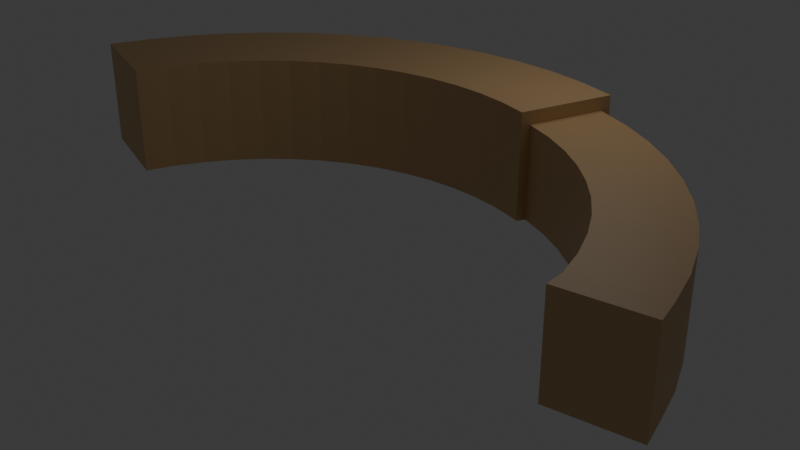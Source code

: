# Source: escritoriomesa.blend  (saved by Blender 4.1.24; exported with 4.5.12 LTS)
import bpy
from mathutils import Matrix  # noqa: F401  (used for matrix-valued properties, if any)

bpy.ops.wm.read_factory_settings(use_empty=True)
scene = bpy.context.scene
scene.name = 'Scene'

# ---- collections
col_collection = bpy.data.collections.new('Collection'); scene.collection.children.link(col_collection)

# ---- materials (node trees are filled in below, after node groups)
mat_material = bpy.data.materials.new('Material')
mat_material.use_transparent_shadow = False
mat_material_014 = bpy.data.materials.new('Material.014')
mat_material_014.use_transparent_shadow = False

# ---- material node trees
mat_material.use_nodes = True; mat_material.node_tree.nodes.clear()
_N = mat_material.node_tree.nodes; _L = mat_material.node_tree.links
n0 = _N.new('ShaderNodeBsdfPrincipled'); n0.name = 'Principled BSDF'; n0.location = (10, 300)
n0.inputs[0].default_value = (0.5826, 0.3802, 0.4299, 1.0)
n1 = _N.new('ShaderNodeOutputMaterial'); n1.name = 'Material Output'; n1.location = (300, 300)
_L.new(n0.outputs[0], n1.inputs[0])
n1.is_active_output = True
mat_material_014.use_nodes = True; mat_material_014.node_tree.nodes.clear()
_N = mat_material_014.node_tree.nodes; _L = mat_material_014.node_tree.links
n0 = _N.new('ShaderNodeBsdfPrincipled'); n0.name = 'Principled BSDF'; n0.location = (10, 300)
n0.inputs[0].default_value = (0.6308, 0.4072, 0.1946, 1.0)
n1 = _N.new('ShaderNodeOutputMaterial'); n1.name = 'Material Output'; n1.location = (300, 300)
_L.new(n0.outputs[0], n1.inputs[0])
n1.is_active_output = True

# ---- world
world_world = bpy.data.worlds.new('World'); scene.world = world_world
world_world.use_nodes = True; world_world.node_tree.nodes.clear()
_N = world_world.node_tree.nodes; _L = world_world.node_tree.links
n0 = _N.new('ShaderNodeOutputWorld'); n0.name = 'World Output'; n0.location = (300, 300)
n1 = _N.new('ShaderNodeBackground'); n1.name = 'Background'; n1.location = (10, 300)
n1.inputs[0].default_value = (0.05088, 0.05088, 0.05088, 1.0)
_L.new(n1.outputs[0], n0.inputs[0])
n0.is_active_output = True
world_world.color = (0.05088, 0.05088, 0.05088)
world_world.use_sun_shadow = False
world_world.sun_shadow_jitter_overblur = 0.0

# ---- cameras
cam_camera = bpy.data.cameras.new('Camera')
cam_camera.clip_end = 100.0
cam_camera.ortho_scale = 7.314

# ---- lights
light_light = bpy.data.lights.new('Light', 'POINT')
light_light.transmission_factor = 0.0
light_light.energy = 1000.0
light_light.shadow_soft_size = 4.939
light_light.shadow_maximum_resolution = 0.006
light_light.use_absolute_resolution = True
light_point = bpy.data.lights.new('Point', 'POINT')
light_point.transmission_factor = 0.0
light_point.shadow_maximum_resolution = 0.006
light_point.use_absolute_resolution = True

# ---- meshes
me_cube_004 = bpy.data.meshes.new('Cube.004')
me_cube_004.from_pydata([(16.14, -2.758, -2.268), (16.14, -2.758, 2.14), (16.14, 1.256, -2.268), (16.14, 1.256, 2.14), (14.74, 1.256, -2.268), (13.34, 1.256, -2.268), (11.94, 1.256, -2.268), (10.54, 1.256, -2.268), (9.144, 1.256, -2.268), (7.745, 1.256, -2.268), (6.346, 1.256, -2.268), (4.947, 1.256, -2.268), (3.548, 1.256, -2.268), (2.149, 1.256, -2.268), (0.7498, 1.256, -2.268), (-0.6491, 1.256, -2.268), (-2.048, 1.256, -2.268), (-3.447, 1.256, -2.268), (-3.447, 1.256, 2.14), (-2.048, 1.256, 2.14), (-0.6491, 1.256, 2.14), (0.7498, 1.256, 2.14), (2.149, 1.256, 2.14), (3.548, 1.256, 2.14), (4.947, 1.256, 2.14), (6.346, 1.256, 2.14), (7.745, 1.256, 2.14), (9.144, 1.256, 2.14), (10.54, 1.256, 2.14), (11.94, 1.256, 2.14), (13.34, 1.256, 2.14), (14.74, 1.256, 2.14), (-3.447, -2.758, -2.268), (-2.048, -2.758, -2.268), (-0.6491, -2.758, -2.268), (0.7498, -2.758, -2.268), (2.149, -2.758, -2.268), (3.548, -2.758, -2.268), (4.947, -2.758, -2.268), (6.346, -2.758, -2.268), (7.745, -2.758, -2.268), (9.144, -2.758, -2.268), (10.54, -2.758, -2.268), (11.94, -2.758, -2.268), (13.34, -2.758, -2.268), (14.74, -2.758, -2.268), (14.74, -2.758, 2.14), (13.34, -2.758, 2.14), (11.94, -2.758, 2.14), (10.54, -2.758, 2.14), (9.144, -2.758, 2.14), (7.745, -2.758, 2.14), (6.346, -2.758, 2.14), (4.947, -2.758, 2.14), (3.548, -2.758, 2.14), (2.149, -2.758, 2.14), (0.7498, -2.758, 2.14), (-0.6491, -2.758, 2.14), (-2.048, -2.758, 2.14), (-3.447, -2.758, 2.14), (-17.02, 0.9316, -2.358), (-17.02, -2.434, -2.358), (-17.02, -2.434, 1.625), (-17.02, 0.9316, 1.625), (-16.04, 0.8587, -2.31), (-16.04, -2.361, 1.577), (-3.447, 0.8587, -2.31), (-4.846, 0.8587, -2.31), (-6.245, 0.8587, -2.31), (-7.644, 0.8587, -2.31), (-9.043, 0.8587, -2.31), (-10.44, 0.8587, -2.31), (-11.84, 0.8587, -2.31), (-13.24, 0.8587, -2.31), (-14.64, 0.8587, -2.31), (-16.04, 0.8587, 1.577), (-14.64, 0.8587, 1.577), (-13.24, 0.8587, 1.577), (-11.84, 0.8587, 1.577), (-10.44, 0.8587, 1.577), (-9.043, 0.8587, 1.577), (-7.644, 0.8587, 1.577), (-6.245, 0.8587, 1.577), (-4.846, 0.8587, 1.577), (-3.447, 0.8587, 1.577), (-16.04, -2.361, -2.31), (-14.64, -2.361, -2.31), (-13.24, -2.361, -2.31), (-11.84, -2.361, -2.31), (-10.44, -2.361, -2.31), (-9.043, -2.361, -2.31), (-7.644, -2.361, -2.31), (-6.245, -2.361, -2.31), (-4.846, -2.361, -2.31), (-3.447, -2.361, -2.31), (-3.447, -2.361, 1.577), (-4.846, -2.361, 1.577), (-6.245, -2.361, 1.577), (-7.644, -2.361, 1.577), (-9.043, -2.361, 1.577), (-10.44, -2.361, 1.577), (-11.84, -2.361, 1.577), (-13.24, -2.361, 1.577), (-14.64, -2.361, 1.577), (-9.043, 0.8587, -2.31), (-9.043, 0.8587, 1.577), (-9.043, -2.361, -2.31), (-9.043, -2.361, 1.577), (-6.245, 0.8587, -2.31), (-6.245, 0.8587, 1.577), (-6.245, -2.361, -2.31), (-6.245, -2.361, 1.577), (-11.84, 0.8587, -2.31), (-11.84, 0.8587, 1.577), (-11.84, -2.361, -2.31), (-11.84, -2.361, 1.577), (-14.64, 0.8587, -2.31), (-14.64, 0.8587, 1.577), (-14.64, -2.361, -2.31), (-14.64, -2.361, 1.577)], [], [(4, 31, 3, 2), (2, 3, 1, 0), (4, 2, 0, 45), (3, 31, 46, 1), (31, 30, 47, 46), (30, 29, 48, 47), (29, 28, 49, 48), (28, 27, 50, 49), (27, 26, 51, 50), (26, 25, 52, 51), (25, 24, 53, 52), (24, 23, 54, 53), (23, 22, 55, 54), (22, 21, 56, 55), (21, 20, 57, 56), (20, 19, 58, 57), (19, 18, 59, 58), (17, 16, 33, 32), (16, 15, 34, 33), (15, 14, 35, 34), (14, 13, 36, 35), (13, 12, 37, 36), (12, 11, 38, 37), (11, 10, 39, 38), (10, 9, 40, 39), (9, 8, 41, 40), (8, 7, 42, 41), (7, 6, 43, 42), (6, 5, 44, 43), (5, 4, 45, 44), (48, 49, 42, 43, 44, 47), (50, 51, 40, 41, 42, 49), (52, 53, 38, 39, 40, 51), (54, 55, 36, 37, 38, 53), (56, 57, 34, 35, 36, 55), (46, 47, 44, 45, 0, 1), (59, 18, 84, 95), (32, 59, 95, 94), (17, 32, 94, 66), (18, 17, 66, 84), (17, 18, 19, 16), (16, 19, 20, 15), (15, 20, 21, 14), (14, 21, 22, 13), (13, 22, 23, 12), (12, 23, 24, 11), (11, 24, 25, 10), (10, 25, 26, 9), (9, 26, 27, 8), (8, 27, 28, 7), (7, 28, 29, 6), (6, 29, 30, 5), (5, 30, 31, 4), (61, 62, 63, 60), (75, 63, 62, 65), (84, 83, 96, 95), (109, 82, 97, 111), (82, 81, 98, 97), (81, 80, 99, 98), (105, 79, 100, 107), (79, 78, 101, 100), (113, 77, 102, 115), (77, 76, 103, 102), (117, 75, 65, 119), (60, 64, 85, 61), (116, 74, 86, 118), (74, 73, 87, 86), (112, 72, 88, 114), (72, 71, 89, 88), (104, 70, 90, 106), (70, 69, 91, 90), (69, 68, 92, 91), (108, 67, 93, 110), (67, 66, 94, 93), (118, 119, 65, 62, 61, 85), (60, 63, 75, 64), (116, 117, 76, 74), (74, 76, 77, 73), (112, 113, 78, 72), (72, 78, 79, 71), (104, 105, 80, 70), (70, 80, 81, 69), (69, 81, 82, 68), (108, 109, 83, 67), (67, 83, 84, 66), (71, 79, 105, 104), (111, 97, 98, 99, 107, 106, 90, 91, 92, 110), (71, 104, 106, 89), (80, 105, 107, 99), (96, 111, 110, 93, 94, 95), (68, 82, 109, 108), (68, 108, 110, 92), (83, 109, 111, 96), (73, 77, 113, 112), (106, 107, 100, 101, 115, 114, 88, 89), (73, 112, 114, 87), (78, 113, 115, 101), (64, 75, 117, 116), (114, 115, 102, 103, 119, 118, 86, 87), (64, 116, 118, 85), (76, 117, 119, 103), (58, 59, 32, 33, 34, 57)])
me_cube_004.polygons.foreach_set('material_index', [1, 1, 1, 1, 1, 1, 1, 1, 1, 1, 1, 1, 1, 1, 1, 1, 1, 1, 1, 1, 1, 1, 1, 1, 1, 1, 1, 1, 1, 1, 1, 1, 1, 1, 1, 1, 1, 1, 1, 1, 1, 1, 1, 1, 1, 1, 1, 1, 1, 1, 1, 1, 1, 1, 1, 1, 1, 1, 1, 1, 1, 1, 1, 1, 1, 1, 1, 1, 1, 1, 1, 1, 1, 1, 1, 1, 1, 1, 1, 1, 1, 1, 1, 1, 1, 1, 1, 1, 1, 1, 1, 1, 1, 1, 1, 1, 1, 1, 1, 1, 1, 1])
_uv = me_cube_004.uv_layers.new(name='UVMap')
_uv.uv.foreach_set('vector', [0.375, 0.4896, 0.625, 0.4896, 0.625, 0.5, 0.375, 0.5, 0.375, 0.5, 0.625, 0.5, 0.625, 0.75, 0.375, 0.75, 0.3646, 0.5, 0.375, 0.5, 0.375, 0.75, 0.3646, 0.75, 0.625, 0.5, 0.6354, 0.5, 0.6354, 0.75, 0.625, 0.75, 0.6354, 0.5, 0.6458, 0.5, 0.6458, 0.75, 0.6354, 0.75, 0.6458, 0.5, 0.6562, 0.5, 0.6562, 0.75, 0.6458, 0.75, 0.6562, 0.5, 0.6667, 0.5, 0.6667, 0.75, 0.6562, 0.75, 0.6667, 0.5, 0.6771, 0.5, 0.6771, 0.75, 0.6667, 0.75, 0.6771, 0.5, 0.6875, 0.5, 0.6875, 0.75, 0.6771, 0.75, 0.6875, 0.5, 0.6979, 0.5, 0.6979, 0.75, 0.6875, 0.75, 0.6979, 0.5, 0.7083, 0.5, 0.7083, 0.75, 0.6979, 0.75, 0.7083, 0.5, 0.7187, 0.5, 0.7188, 0.75, 0.7083, 0.75, 0.7187, 0.5, 0.7292, 0.5, 0.7292, 0.75, 0.7188, 0.75, 0.7292, 0.5, 0.7396, 0.5, 0.7396, 0.75, 0.7292, 0.75, 0.7396, 0.5, 0.75, 0.5, 0.75, 0.75, 0.7396, 0.75, 0.75, 0.5, 0.7604, 0.5, 0.7604, 0.75, 0.75, 0.75, 0.7604, 0.5, 0.7708, 0.5, 0.7708, 0.75, 0.7604, 0.75, 0.2292, 0.5, 0.2396, 0.5, 0.2396, 0.75, 0.2292, 0.75, 0.2396, 0.5, 0.25, 0.5, 0.25, 0.75, 0.2396, 0.75, 0.25, 0.5, 0.2604, 0.5, 0.2604, 0.75, 0.25, 0.75, 0.2604, 0.5, 0.2708, 0.5, 0.2708, 0.75, 0.2604, 0.75, 0.2708, 0.5, 0.2813, 0.5, 0.2812, 0.75, 0.2708, 0.75, 0.2813, 0.5, 0.2917, 0.5, 0.2917, 0.75, 0.2812, 0.75, 0.2917, 0.5, 0.3021, 0.5, 0.3021, 0.75, 0.2917, 0.75, 0.3021, 0.5, 0.3125, 0.5, 0.3125, 0.75, 0.3021, 0.75, 0.3125, 0.5, 0.3229, 0.5, 0.3229, 0.75, 0.3125, 0.75, 0.3229, 0.5, 0.3333, 0.5, 0.3333, 0.75, 0.3229, 0.75, 0.3333, 0.5, 0.3438, 0.5, 0.3438, 0.75, 0.3333, 0.75, 0.3438, 0.5, 0.3542, 0.5, 0.3542, 0.75, 0.3438, 0.75, 0.3542, 0.5, 0.3646, 0.5, 0.3646, 0.75, 0.3542, 0.75, 0.625, 0.7813, 0.625, 0.7917, 0.375, 0.7917, 0.375, 0.7812, 0.375, 0.7708, 0.625, 0.7708, 0.625, 0.8021, 0.625, 0.8125, 0.375, 0.8125, 0.375, 0.8021, 0.375, 0.7917, 0.625, 0.7917, 0.625, 0.8229, 0.625, 0.8333, 0.375, 0.8333, 0.375, 0.8229, 0.375, 0.8125, 0.625, 0.8125, 0.625, 0.8438, 0.625, 0.8542, 0.375, 0.8542, 0.375, 0.8438, 0.375, 0.8333, 0.625, 0.8333, 0.625, 0.8646, 0.625, 0.875, 0.375, 0.875, 0.375, 0.8646, 0.375, 0.8542, 0.625, 0.8542, 0.625, 0.7604, 0.625, 0.7708, 0.375, 0.7708, 0.375, 0.7604, 0.375, 0.75, 0.625, 0.75, 0.7708, 0.75, 0.7708, 0.5, 0.7708, 0.5, 0.7708, 0.75, 0.375, 0.8958, 0.625, 0.8958, 0.625, 0.8958, 0.375, 0.8958, 0.2292, 0.5, 0.2292, 0.75, 0.2292, 0.75, 0.2292, 0.5, 0.625, 0.3542, 0.375, 0.3542, 0.375, 0.3542, 0.625, 0.3542, 0.375, 0.3542, 0.625, 0.3542, 0.625, 0.3646, 0.375, 0.3646, 0.375, 0.3646, 0.625, 0.3646, 0.625, 0.375, 0.375, 0.375, 0.375, 0.375, 0.625, 0.375, 0.625, 0.3854, 0.375, 0.3854, 0.375, 0.3854, 0.625, 0.3854, 0.625, 0.3958, 0.375, 0.3958, 0.375, 0.3958, 0.625, 0.3958, 0.625, 0.4062, 0.375, 0.4062, 0.375, 0.4062, 0.625, 0.4062, 0.625, 0.4167, 0.375, 0.4167, 0.375, 0.4167, 0.625, 0.4167, 0.625, 0.4271, 0.375, 0.4271, 0.375, 0.4271, 0.625, 0.4271, 0.625, 0.4375, 0.375, 0.4375, 0.375, 0.4375, 0.625, 0.4375, 0.625, 0.4479, 0.375, 0.4479, 0.375, 0.4479, 0.625, 0.4479, 0.625, 0.4583, 0.375, 0.4583, 0.375, 0.4583, 0.625, 0.4583, 0.625, 0.4688, 0.375, 0.4688, 0.375, 0.4688, 0.625, 0.4688, 0.625, 0.4792, 0.375, 0.4792, 0.375, 0.4792, 0.625, 0.4792, 0.625, 0.4896, 0.375, 0.4896, 0.375, 0.0, 0.625, 0.0, 0.625, 0.25, 0.375, 0.25, 0.8646, 0.5, 0.875, 0.5, 0.875, 0.75, 0.8646, 0.75, 0.7708, 0.5, 0.7812, 0.5, 0.7812, 0.75, 0.7708, 0.75, 0.7917, 0.5, 0.7917, 0.5, 0.7917, 0.75, 0.7917, 0.75, 0.7917, 0.5, 0.8021, 0.5, 0.8021, 0.75, 0.7917, 0.75, 0.8021, 0.5, 0.8125, 0.5, 0.8125, 0.75, 0.8021, 0.75, 0.8125, 0.5, 0.8229, 0.5, 0.8229, 0.75, 0.8125, 0.75, 0.8229, 0.5, 0.8333, 0.5, 0.8333, 0.75, 0.8229, 0.75, 0.8333, 0.5, 0.8438, 0.5, 0.8438, 0.75, 0.8333, 0.75, 0.8438, 0.5, 0.8542, 0.5, 0.8542, 0.75, 0.8438, 0.75, 0.8542, 0.5, 0.8646, 0.5, 0.8646, 0.75, 0.8542, 0.75, 0.125, 0.5, 0.1354, 0.5, 0.1354, 0.75, 0.125, 0.75, 0.1458, 0.5, 0.1458, 0.5, 0.1458, 0.75, 0.1458, 0.75, 0.1458, 0.5, 0.1563, 0.5, 0.1562, 0.75, 0.1458, 0.75, 0.1667, 0.5, 0.1667, 0.5, 0.1667, 0.75, 0.1667, 0.75, 0.1667, 0.5, 0.1771, 0.5, 0.1771, 0.75, 0.1667, 0.75, 0.1875, 0.5, 0.1875, 0.5, 0.1875, 0.75, 0.1875, 0.75, 0.1875, 0.5, 0.1979, 0.5, 0.1979, 0.75, 0.1875, 0.75, 0.1979, 0.5, 0.2083, 0.5, 0.2083, 0.75, 0.1979, 0.75, 0.2083, 0.5, 0.2188, 0.5, 0.2188, 0.75, 0.2083, 0.75, 0.2188, 0.5, 0.2292, 0.5, 0.2292, 0.75, 0.2188, 0.75, 0.375, 0.9792, 0.625, 0.9792, 0.625, 0.9896, 0.625, 1.0, 0.375, 1.0, 0.375, 0.9896, 0.375, 0.25, 0.625, 0.25, 0.625, 0.2604, 0.375, 0.2604, 0.375, 0.2708, 0.625, 0.2708, 0.625, 0.2708, 0.375, 0.2708, 0.375, 0.2708, 0.625, 0.2708, 0.625, 0.2812, 0.375, 0.2812, 0.375, 0.2917, 0.625, 0.2917, 0.625, 0.2917, 0.375, 0.2917, 0.375, 0.2917, 0.625, 0.2917, 0.625, 0.3021, 0.375, 0.3021, 0.375, 0.3125, 0.625, 0.3125, 0.625, 0.3125, 0.375, 0.3125, 0.375, 0.3125, 0.625, 0.3125, 0.625, 0.3229, 0.375, 0.3229, 0.375, 0.3229, 0.625, 0.3229, 0.625, 0.3333, 0.375, 0.3333, 0.375, 0.3333, 0.625, 0.3333, 0.625, 0.3437, 0.375, 0.3438, 0.375, 0.3438, 0.625, 0.3437, 0.625, 0.3542, 0.375, 0.3542, 0.375, 0.3021, 0.625, 0.3021, 0.625, 0.3125, 0.375, 0.3125, 0.625, 0.9167, 0.625, 0.9167, 0.625, 0.9271, 0.625, 0.9375, 0.625, 0.9375, 0.375, 0.9375, 0.375, 0.9375, 0.375, 0.9271, 0.375, 0.9167, 0.375, 0.9167, 0.1771, 0.5, 0.1875, 0.5, 0.1875, 0.75, 0.1771, 0.75, 0.8125, 0.5, 0.8125, 0.5, 0.8125, 0.75, 0.8125, 0.75, 0.625, 0.9063, 0.625, 0.9167, 0.375, 0.9167, 0.375, 0.9062, 0.375, 0.8958, 0.625, 0.8958, 0.375, 0.3333, 0.625, 0.3333, 0.625, 0.3333, 0.375, 0.3333, 0.2083, 0.5, 0.2083, 0.5, 0.2083, 0.75, 0.2083, 0.75, 0.7812, 0.5, 0.7917, 0.5, 0.7917, 0.75, 0.7812, 0.75, 0.375, 0.2812, 0.625, 0.2812, 0.625, 0.2917, 0.375, 0.2917, 0.375, 0.9375, 0.625, 0.9375, 0.625, 0.9479, 0.625, 0.9583, 0.625, 0.9583, 0.375, 0.9583, 0.375, 0.9583, 0.375, 0.9479, 0.1563, 0.5, 0.1667, 0.5, 0.1667, 0.75, 0.1562, 0.75, 0.8333, 0.5, 0.8333, 0.5, 0.8333, 0.75, 0.8333, 0.75, 0.375, 0.2604, 0.625, 0.2604, 0.625, 0.2708, 0.375, 0.2708, 0.375, 0.9583, 0.625, 0.9583, 0.625, 0.9688, 0.625, 0.9792, 0.625, 0.9792, 0.375, 0.9792, 0.375, 0.9792, 0.375, 0.9688, 0.1354, 0.5, 0.1458, 0.5, 0.1458, 0.75, 0.1354, 0.75, 0.8542, 0.5, 0.8542, 0.5, 0.8542, 0.75, 0.8542, 0.75, 0.625, 0.8854, 0.625, 0.8958, 0.375, 0.8958, 0.375, 0.8854, 0.375, 0.875, 0.625, 0.875])
me_cube_004.materials.append(mat_material)
me_cube_004.materials.append(mat_material_014)
me_cube_004.update()

# ---- objects
ob_light = bpy.data.objects.new('Light', light_light)
ob_camera = bpy.data.objects.new('Camera', cam_camera)
ob_point = bpy.data.objects.new('Point', light_point)
ob_cube_004 = bpy.data.objects.new('Cube.004', me_cube_004)

# ---- transforms, parenting, visibility, modifiers, constraints
ob_light.location = (4.076, 1.005, 11.92)
ob_light.rotation_euler = (0.6503, 0.05522, 1.866)
ob_light.lock_rotations_4d = False
ob_light.empty_display_type = 'ARROWS'
ob_light.color = (0.0, 0.0, 0.0, 0.0)
ob_light.lineart.crease_threshold = 0.0
ob_camera.location = (27.78, -31.1, 16.54)
ob_camera.rotation_euler = (1.109, 0.0, 0.8149)
ob_camera.scale = (1.798, 1.798, 1.798)
ob_camera.lock_rotations_4d = False
ob_camera.empty_display_type = 'ARROWS'
ob_camera.color = (0.0, 0.0, 0.0, 0.0)
ob_camera.display_type = 'WIRE'
ob_camera.lineart.crease_threshold = 0.0
ob_point.location = (0.0, 0.0, 0.0)
ob_cube_004.location = (0.0, 0.0, 0.0)
ob_cube_004.rotation_euler = (0.0, -0.0, 3.142)
_m = ob_cube_004.modifiers.new('SimpleDeform', 'SIMPLE_DEFORM')
_m.deform_method = 'BEND'
_m.deform_axis = 'Z'
_m.factor = 2.656
_m.angle = 2.656

# ---- collection membership
col_collection.objects.link(ob_light)
col_collection.objects.link(ob_camera)
col_collection.objects.link(ob_point)
col_collection.objects.link(ob_cube_004)

# ---- scene / render settings (as saved in the file)
scene.camera = ob_camera
scene.frame_start = 1; scene.frame_end = 250; scene.frame_set(1)
scene.render.engine = 'BLENDER_EEVEE_NEXT'
scene.cycles.sampling_pattern = 'TABULATED_SOBOL'
scene.eevee.ray_tracing_options.trace_max_roughness = 0.0
bpy.context.view_layer.update()
